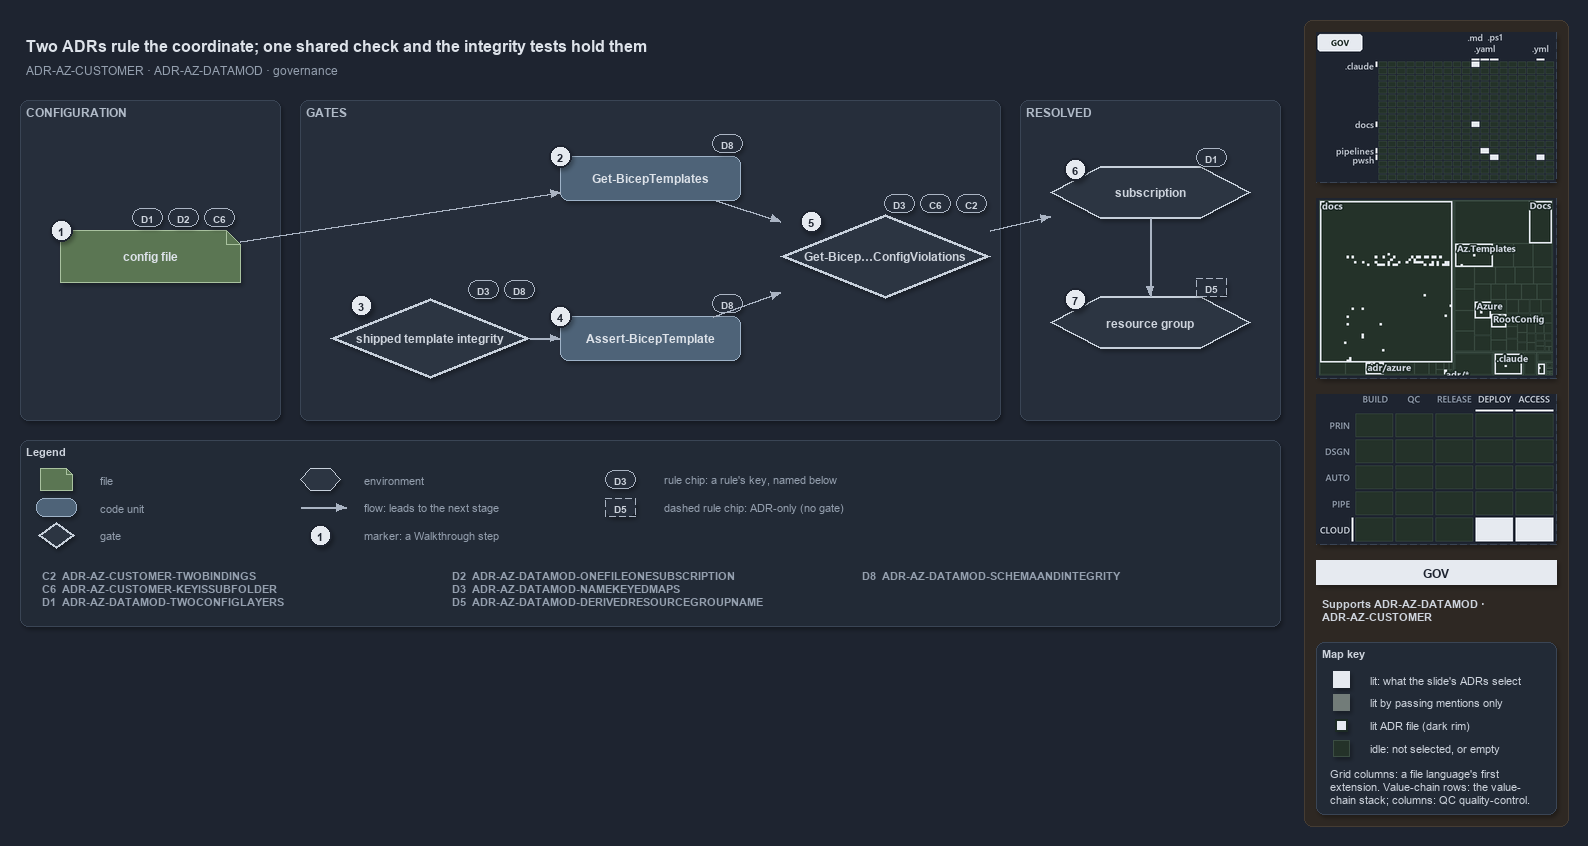

The diagram above was exported from draw.io. Its source (the exported page's mxGraphModel, read from the mxfile embedded in the PNG):
<mxGraphModel dx="1024" dy="768" grid="0" gridSize="10" guides="1" tooltips="1" connect="1" arrows="1" fold="1" page="1" pageScale="1" pageWidth="1572" pageHeight="660" background="#1E2430" math="0" shadow="1">
  <root>
    <mxCell id="0" />
    <mxCell id="1" parent="0" />
    <mxCell id="sidebar-bg" value="" style="rounded=1;arcSize=2;html=1;fillColor=#2E2823;strokeColor=#453C33;shadow=0;" vertex="1" parent="1">
      <mxGeometry x="1304" y="4" width="264" height="806" as="geometry" />
    </mxCell>
    <mxCell id="title" value="Two ADRs rule the coordinate; one shared check and the integrity tests hold them" style="text;html=1;align=left;verticalAlign=middle;fontSize=16;fontStyle=1;fontColor=#DDE2E9;" vertex="1" parent="1">
      <mxGeometry x="20" y="14" width="1260" height="30" as="geometry" />
    </mxCell>
    <mxCell id="subtitle" value="ADR-AZ-CUSTOMER &amp;#183; ADR-AZ-DATAMOD &amp;#183; governance" style="text;html=1;align=left;verticalAlign=middle;fontSize=12;fontColor=#949FAE;" vertex="1" parent="1">
      <mxGeometry x="20" y="44" width="1240" height="20" as="geometry" />
    </mxCell>
    <mxCell id="band-config" value="CONFIGURATION" style="rounded=1;html=1;arcSize=3;fillColor=#262E3B;strokeColor=#3A4555;verticalAlign=top;align=left;spacingLeft=8;fontStyle=1;fontSize=12;fontColor=#B0BAC7;" vertex="1" parent="1">
      <mxGeometry x="20" y="84" width="260" height="320" as="geometry" />
    </mxCell>
    <mxCell id="band-gates" value="GATES" style="rounded=1;html=1;arcSize=3;fillColor=#262E3B;strokeColor=#3A4555;verticalAlign=top;align=left;spacingLeft=8;fontStyle=1;fontSize=12;fontColor=#B0BAC7;" vertex="1" parent="1">
      <mxGeometry x="300" y="84" width="700" height="320" as="geometry" />
    </mxCell>
    <mxCell id="band-resolved" value="RESOLVED" style="rounded=1;html=1;arcSize=3;fillColor=#262E3B;strokeColor=#3A4555;verticalAlign=top;align=left;spacingLeft=8;fontStyle=1;fontSize=12;fontColor=#B0BAC7;" vertex="1" parent="1">
      <mxGeometry x="1020" y="84" width="260" height="320" as="geometry" />
    </mxCell>
    <mxCell id="f-config" value="&lt;b&gt;config file&lt;/b&gt;" style="shape=note;size=14;whiteSpace=wrap;html=1;fillColor=#5B7653;strokeColor=#A9C29F;fontColor=#DDE2E9;fontSize=12;" vertex="1" parent="1">
      <mxGeometry x="60" y="214" width="180" height="52" as="geometry" />
    </mxCell>
    <mxCell id="c-gbt" value="&lt;b&gt;Get-BicepTemplates&lt;/b&gt;" style="rounded=1;whiteSpace=wrap;html=1;arcSize=20;fillColor=#4E6378;strokeColor=#9FB3C8;fontColor=#DDE2E9;fontSize=12;" vertex="1" parent="1">
      <mxGeometry x="560" y="140" width="180" height="44" as="geometry" />
    </mxCell>
    <mxCell id="g-integrity" value="&lt;b&gt;shipped template integrity&lt;/b&gt;" style="rhombus;whiteSpace=wrap;html=1;fillColor=#2C3542;strokeColor=#C7D0DB;strokeWidth=3;fontColor=#CDD3DC;fontSize=12;" vertex="1" parent="1">
      <mxGeometry x="330" y="282" width="200" height="80" as="geometry" />
    </mxCell>
    <mxCell id="c-abt" value="&lt;b&gt;Assert-BicepTemplate&lt;/b&gt;" style="rounded=1;whiteSpace=wrap;html=1;arcSize=20;fillColor=#4E6378;strokeColor=#9FB3C8;fontColor=#DDE2E9;fontSize=12;" vertex="1" parent="1">
      <mxGeometry x="560" y="300" width="180" height="44" as="geometry" />
    </mxCell>
    <mxCell id="g-check" value="&lt;b&gt;Get-Bicep…ConfigViolations&lt;/b&gt;" style="rhombus;whiteSpace=wrap;html=1;fillColor=#2C3542;strokeColor=#C7D0DB;strokeWidth=3;fontColor=#CDD3DC;fontSize=12;" vertex="1" parent="1">
      <mxGeometry x="780" y="198" width="210" height="84" as="geometry" />
    </mxCell>
    <mxCell id="e-sub" value="&lt;b&gt;subscription&lt;/b&gt;" style="shape=hexagon;perimeter=hexagonPerimeter2;whiteSpace=wrap;html=1;fillColor=#2C3542;strokeColor=#C7D0DB;strokeWidth=2;fontColor=#CDD3DC;fontSize=12;" vertex="1" parent="1">
      <mxGeometry x="1050" y="150" width="200" height="52" as="geometry" />
    </mxCell>
    <mxCell id="e-rg" value="&lt;b&gt;resource group&lt;/b&gt;" style="shape=hexagon;perimeter=hexagonPerimeter2;whiteSpace=wrap;html=1;fillColor=#2C3542;strokeColor=#C7D0DB;strokeWidth=2;fontColor=#CDD3DC;fontSize=12;" vertex="1" parent="1">
      <mxGeometry x="1050" y="280" width="200" height="52" as="geometry" />
    </mxCell>
    <mxCell id="e-config-gbt" value="" style="edgeStyle=orthogonalEdgeStyle;rounded=1;html=1;fontSize=10;fontColor=#CDD3DC;endArrow=block;strokeColor=#AAB4C3;shadow=0;" edge="1" parent="1" source="f-config" target="c-gbt">
      <mxGeometry relative="1" as="geometry" />
    </mxCell>
    <mxCell id="e-integrity-abt" value="" style="edgeStyle=orthogonalEdgeStyle;rounded=1;html=1;fontSize=10;fontColor=#CDD3DC;endArrow=block;strokeColor=#AAB4C3;shadow=0;" edge="1" parent="1" source="g-integrity" target="c-abt">
      <mxGeometry relative="1" as="geometry" />
    </mxCell>
    <mxCell id="e-gbt-check" value="" style="edgeStyle=orthogonalEdgeStyle;rounded=1;html=1;fontSize=10;fontColor=#CDD3DC;endArrow=block;strokeColor=#AAB4C3;shadow=0;" edge="1" parent="1" source="c-gbt" target="g-check">
      <mxGeometry relative="1" as="geometry" />
    </mxCell>
    <mxCell id="e-abt-check" value="" style="edgeStyle=orthogonalEdgeStyle;rounded=1;html=1;fontSize=10;fontColor=#CDD3DC;endArrow=block;strokeColor=#AAB4C3;shadow=0;" edge="1" parent="1" source="c-abt" target="g-check">
      <mxGeometry relative="1" as="geometry" />
    </mxCell>
    <mxCell id="e-check-sub" value="" style="edgeStyle=orthogonalEdgeStyle;rounded=1;html=1;fontSize=10;fontColor=#CDD3DC;endArrow=block;strokeColor=#AAB4C3;shadow=0;" edge="1" parent="1" source="g-check" target="e-sub">
      <mxGeometry relative="1" as="geometry" />
    </mxCell>
    <mxCell id="e-sub-rg" value="" style="edgeStyle=orthogonalEdgeStyle;rounded=1;html=1;fontSize=10;fontColor=#CDD3DC;endArrow=block;strokeColor=#AAB4C3;shadow=0;" edge="1" parent="1" source="e-sub" target="e-rg">
      <mxGeometry relative="1" as="geometry" />
    </mxCell>
    <mxCell id="mark-1" value="1" style="ellipse;html=1;fillColor=#E6EAF0;strokeColor=#1E2430;strokeWidth=2;fontColor=#1E2430;fontStyle=1;fontSize=11;" vertex="1" parent="1">
      <mxGeometry x="50" y="203" width="22" height="22" as="geometry" />
    </mxCell>
    <mxCell id="mark-2" value="2" style="ellipse;html=1;fillColor=#E6EAF0;strokeColor=#1E2430;strokeWidth=2;fontColor=#1E2430;fontStyle=1;fontSize=11;" vertex="1" parent="1">
      <mxGeometry x="549" y="129" width="22" height="22" as="geometry" />
    </mxCell>
    <mxCell id="mark-3" value="3" style="ellipse;html=1;fillColor=#E6EAF0;strokeColor=#1E2430;strokeWidth=2;fontColor=#1E2430;fontStyle=1;fontSize=11;" vertex="1" parent="1">
      <mxGeometry x="350" y="278" width="22" height="22" as="geometry" />
    </mxCell>
    <mxCell id="mark-4" value="4" style="ellipse;html=1;fillColor=#E6EAF0;strokeColor=#1E2430;strokeWidth=2;fontColor=#1E2430;fontStyle=1;fontSize=11;" vertex="1" parent="1">
      <mxGeometry x="549" y="289" width="22" height="22" as="geometry" />
    </mxCell>
    <mxCell id="mark-5" value="5" style="ellipse;html=1;fillColor=#E6EAF0;strokeColor=#1E2430;strokeWidth=2;fontColor=#1E2430;fontStyle=1;fontSize=11;" vertex="1" parent="1">
      <mxGeometry x="800" y="194" width="22" height="22" as="geometry" />
    </mxCell>
    <mxCell id="mark-6" value="6" style="ellipse;html=1;fillColor=#E6EAF0;strokeColor=#1E2430;strokeWidth=2;fontColor=#1E2430;fontStyle=1;fontSize=11;" vertex="1" parent="1">
      <mxGeometry x="1064" y="142" width="22" height="22" as="geometry" />
    </mxCell>
    <mxCell id="mark-7" value="7" style="ellipse;html=1;fillColor=#E6EAF0;strokeColor=#1E2430;strokeWidth=2;fontColor=#1E2430;fontStyle=1;fontSize=11;" vertex="1" parent="1">
      <mxGeometry x="1064" y="272" width="22" height="22" as="geometry" />
    </mxCell>
    <mxCell id="chip-config-d1" value="D1" style="rounded=1;arcSize=50;whiteSpace=wrap;html=1;fillColor=#262E3B;strokeColor=#AAB4C3;fontColor=#CDD3DC;fontStyle=1;fontSize=10.5;" vertex="1" parent="1">
      <mxGeometry x="132" y="192" width="30" height="18" as="geometry" />
    </mxCell>
    <mxCell id="chip-config-d2" value="D2" style="rounded=1;arcSize=50;whiteSpace=wrap;html=1;fillColor=#262E3B;strokeColor=#AAB4C3;fontColor=#CDD3DC;fontStyle=1;fontSize=10.5;" vertex="1" parent="1">
      <mxGeometry x="168" y="192" width="30" height="18" as="geometry" />
    </mxCell>
    <mxCell id="chip-config-c6" value="C6" style="rounded=1;arcSize=50;whiteSpace=wrap;html=1;fillColor=#262E3B;strokeColor=#AAB4C3;fontColor=#CDD3DC;fontStyle=1;fontSize=10.5;" vertex="1" parent="1">
      <mxGeometry x="204" y="192" width="30" height="18" as="geometry" />
    </mxCell>
    <mxCell id="chip-gbt-d8" value="D8" style="rounded=1;arcSize=50;whiteSpace=wrap;html=1;fillColor=#262E3B;strokeColor=#AAB4C3;fontColor=#CDD3DC;fontStyle=1;fontSize=10.5;" vertex="1" parent="1">
      <mxGeometry x="712" y="118" width="30" height="18" as="geometry" />
    </mxCell>
    <mxCell id="chip-abt-d8" value="D8" style="rounded=1;arcSize=50;whiteSpace=wrap;html=1;fillColor=#262E3B;strokeColor=#AAB4C3;fontColor=#CDD3DC;fontStyle=1;fontSize=10.5;" vertex="1" parent="1">
      <mxGeometry x="712" y="278" width="30" height="18" as="geometry" />
    </mxCell>
    <mxCell id="chip-integrity-d3" value="D3" style="rounded=1;arcSize=50;whiteSpace=wrap;html=1;fillColor=#262E3B;strokeColor=#AAB4C3;fontColor=#CDD3DC;fontStyle=1;fontSize=10.5;" vertex="1" parent="1">
      <mxGeometry x="468" y="264" width="30" height="18" as="geometry" />
    </mxCell>
    <mxCell id="chip-integrity-d8" value="D8" style="rounded=1;arcSize=50;whiteSpace=wrap;html=1;fillColor=#262E3B;strokeColor=#AAB4C3;fontColor=#CDD3DC;fontStyle=1;fontSize=10.5;" vertex="1" parent="1">
      <mxGeometry x="504" y="264" width="30" height="18" as="geometry" />
    </mxCell>
    <mxCell id="chip-check-d3" value="D3" style="rounded=1;arcSize=50;whiteSpace=wrap;html=1;fillColor=#262E3B;strokeColor=#AAB4C3;fontColor=#CDD3DC;fontStyle=1;fontSize=10.5;" vertex="1" parent="1">
      <mxGeometry x="884" y="178" width="30" height="18" as="geometry" />
    </mxCell>
    <mxCell id="chip-check-c6" value="C6" style="rounded=1;arcSize=50;whiteSpace=wrap;html=1;fillColor=#262E3B;strokeColor=#AAB4C3;fontColor=#CDD3DC;fontStyle=1;fontSize=10.5;" vertex="1" parent="1">
      <mxGeometry x="920" y="178" width="30" height="18" as="geometry" />
    </mxCell>
    <mxCell id="chip-check-c2" value="C2" style="rounded=1;arcSize=50;whiteSpace=wrap;html=1;fillColor=#262E3B;strokeColor=#AAB4C3;fontColor=#CDD3DC;fontStyle=1;fontSize=10.5;" vertex="1" parent="1">
      <mxGeometry x="956" y="178" width="30" height="18" as="geometry" />
    </mxCell>
    <mxCell id="chip-sub-d1" value="D1" style="rounded=1;arcSize=50;whiteSpace=wrap;html=1;fillColor=#262E3B;strokeColor=#AAB4C3;fontColor=#CDD3DC;fontStyle=1;fontSize=10.5;" vertex="1" parent="1">
      <mxGeometry x="1196" y="132" width="30" height="18" as="geometry" />
    </mxCell>
    <mxCell id="chip-rg-d5" value="D5" style="rounded=1;arcSize=50;whiteSpace=wrap;html=1;fillColor=#262E3B;strokeColor=#AAB4C3;fontColor=#CDD3DC;fontStyle=1;fontSize=10.5;dashed=1;" vertex="1" parent="1">
      <mxGeometry x="1196" y="262" width="30" height="18" as="geometry" />
    </mxCell>
    <mxCell id="legend" value="&lt;b&gt;Legend&lt;/b&gt;" style="rounded=1;whiteSpace=wrap;html=1;arcSize=6;fillColor=#222A36;strokeColor=#3A4555;align=left;verticalAlign=top;spacing=8;fontSize=11;fontColor=#CDD3DC;" vertex="1" parent="1">
      <mxGeometry x="20" y="424" width="1260" height="186" as="geometry" />
      <mxCell id="lg-key-0" value="&lt;b&gt;C2&lt;/b&gt;&amp;#160;&amp;#160;ADR-AZ-CUSTOMER-TWOBINDINGS&lt;br&gt;&lt;b&gt;C6&lt;/b&gt;&amp;#160;&amp;#160;ADR-AZ-CUSTOMER-KEYISSUBFOLDER&lt;br&gt;&lt;b&gt;D1&lt;/b&gt;&amp;#160;&amp;#160;ADR-AZ-DATAMOD-TWOCONFIGLAYERS" style="text;html=1;align=left;verticalAlign=top;fontSize=11;fontColor=#949FAE;" vertex="1" parent="1">
        <mxGeometry x="36" y="548" width="400" height="52" as="geometry" />
      </mxCell>
      <mxCell id="lg-key-1" value="&lt;b&gt;D2&lt;/b&gt;&amp;#160;&amp;#160;ADR-AZ-DATAMOD-ONEFILEONESUBSCRIPTION&lt;br&gt;&lt;b&gt;D3&lt;/b&gt;&amp;#160;&amp;#160;ADR-AZ-DATAMOD-NAMEKEYEDMAPS&lt;br&gt;&lt;b&gt;D5&lt;/b&gt;&amp;#160;&amp;#160;ADR-AZ-DATAMOD-DERIVEDRESOURCEGROUPNAME" style="text;html=1;align=left;verticalAlign=top;fontSize=11;fontColor=#949FAE;" vertex="1" parent="1">
        <mxGeometry x="446" y="548" width="400" height="52" as="geometry" />
      </mxCell>
      <mxCell id="lg-key-2" value="&lt;b&gt;D8&lt;/b&gt;&amp;#160;&amp;#160;ADR-AZ-DATAMOD-SCHEMAANDINTEGRITY" style="text;html=1;align=left;verticalAlign=top;fontSize=11;fontColor=#949FAE;" vertex="1" parent="1">
        <mxGeometry x="856" y="548" width="400" height="52" as="geometry" />
      </mxCell>
    </mxCell>
    <mxCell id="lg-0-0" value="" style="shape=note;size=6;html=1;fillColor=#5B7653;strokeColor=#A9C29F;" vertex="1" parent="1">
      <mxGeometry x="40" y="452" width="32" height="22" as="geometry" />
    </mxCell>
    <mxCell id="lg-0-0-t" value="file" style="text;html=1;align=left;verticalAlign=middle;fontSize=11;fontColor=#949FAE;" vertex="1" parent="1">
      <mxGeometry x="94" y="453" width="200" height="20" as="geometry" />
    </mxCell>
    <mxCell id="lg-0-1" value="" style="rounded=1;html=1;arcSize=20;fillColor=#4E6378;strokeColor=#9FB3C8;" vertex="1" parent="1">
      <mxGeometry x="36" y="482" width="40" height="18" as="geometry" />
    </mxCell>
    <mxCell id="lg-0-1-t" value="code unit" style="text;html=1;align=left;verticalAlign=middle;fontSize=11;fontColor=#949FAE;" vertex="1" parent="1">
      <mxGeometry x="94" y="481" width="200" height="20" as="geometry" />
    </mxCell>
    <mxCell id="lg-0-2" value="" style="rhombus;html=1;fillColor=#2C3542;strokeColor=#C7D0DB;strokeWidth=2;fontColor=#CDD3DC;" vertex="1" parent="1">
      <mxGeometry x="38" y="506" width="36" height="26" as="geometry" />
    </mxCell>
    <mxCell id="lg-0-2-t" value="gate" style="text;html=1;align=left;verticalAlign=middle;fontSize=11;fontColor=#949FAE;" vertex="1" parent="1">
      <mxGeometry x="94" y="509" width="200" height="20" as="geometry" />
    </mxCell>
    <mxCell id="lg-1-0" value="" style="shape=hexagon;perimeter=hexagonPerimeter2;html=1;fillColor=#2C3542;strokeColor=#C7D0DB;fontColor=#CDD3DC;" vertex="1" parent="1">
      <mxGeometry x="300" y="452" width="40" height="22" as="geometry" />
    </mxCell>
    <mxCell id="lg-1-0-t" value="environment" style="text;html=1;align=left;verticalAlign=middle;fontSize=11;fontColor=#949FAE;" vertex="1" parent="1">
      <mxGeometry x="358" y="453" width="220" height="20" as="geometry" />
    </mxCell>
    <mxCell id="lg-1-1-a" value="" style="text;html=1;strokeColor=none;fillColor=none;" vertex="1" parent="1">
      <mxGeometry x="300" y="491" width="1" height="1" as="geometry" />
    </mxCell>
    <mxCell id="lg-1-1-b" value="" style="text;html=1;strokeColor=none;fillColor=none;" vertex="1" parent="1">
      <mxGeometry x="346" y="491" width="1" height="1" as="geometry" />
    </mxCell>
    <mxCell id="lg-1-1" value="" style="edgeStyle=orthogonalEdgeStyle;rounded=1;html=1;fontSize=10;fontColor=#CDD3DC;endArrow=block;strokeColor=#AAB4C3;shadow=0;" edge="1" parent="1" source="lg-1-1-a" target="lg-1-1-b">
      <mxGeometry relative="1" as="geometry" />
    </mxCell>
    <mxCell id="lg-1-1-t" value="flow: leads to the next stage" style="text;html=1;align=left;verticalAlign=middle;fontSize=11;fontColor=#949FAE;" vertex="1" parent="1">
      <mxGeometry x="358" y="481" width="220" height="20" as="geometry" />
    </mxCell>
    <mxCell id="lg-1-2" value="1" style="ellipse;html=1;fillColor=#E6EAF0;strokeColor=#1E2430;strokeWidth=2;fontColor=#1E2430;fontStyle=1;fontSize=11;" vertex="1" parent="1">
      <mxGeometry x="309" y="508" width="22" height="22" as="geometry" />
    </mxCell>
    <mxCell id="lg-1-2-t" value="marker: a Walkthrough step" style="text;html=1;align=left;verticalAlign=middle;fontSize=11;fontColor=#949FAE;" vertex="1" parent="1">
      <mxGeometry x="358" y="509" width="220" height="20" as="geometry" />
    </mxCell>
    <mxCell id="lg-2-0" value="D3" style="rounded=1;arcSize=50;whiteSpace=wrap;html=1;fillColor=#262E3B;strokeColor=#AAB4C3;fontColor=#CDD3DC;fontStyle=1;fontSize=10.5;" vertex="1" parent="1">
      <mxGeometry x="605" y="454" width="30" height="18" as="geometry" />
    </mxCell>
    <mxCell id="lg-2-0-t" value="rule chip: a rule's key, named below" style="text;html=1;align=left;verticalAlign=middle;fontSize=11;fontColor=#949FAE;" vertex="1" parent="1">
      <mxGeometry x="658" y="453" width="500" height="20" as="geometry" />
    </mxCell>
    <mxCell id="lg-2-1" value="D5" style="rounded=1;arcSize=50;whiteSpace=wrap;html=1;fillColor=#262E3B;strokeColor=#AAB4C3;fontColor=#CDD3DC;fontStyle=1;fontSize=10.5;dashed=1;" vertex="1" parent="1">
      <mxGeometry x="605" y="482" width="30" height="18" as="geometry" />
    </mxCell>
    <mxCell id="lg-2-1-t" value="dashed rule chip: ADR-only (no gate)" style="text;html=1;align=left;verticalAlign=middle;fontSize=11;fontColor=#949FAE;" vertex="1" parent="1">
      <mxGeometry x="658" y="481" width="500" height="20" as="geometry" />
    </mxCell>
    <mxCell id="minimap-grid" value="" style="shape=image;imageAspect=0;rounded=1;arcSize=4;whiteSpace=wrap;html=1;fillColor=#262E3B;strokeColor=#3A4555;dashed=1;fontColor=#949FAE;fontSize=11;image=data:image/png,(base64 omitted: 10912 chars);" vertex="1" parent="1">
      <mxGeometry x="1316" y="16" width="240" height="150" as="geometry" />
    </mxCell>
    <mxCell id="minimap-tree" value="" style="shape=image;imageAspect=0;rounded=1;arcSize=4;whiteSpace=wrap;html=1;fillColor=#262E3B;strokeColor=#3A4555;dashed=1;fontColor=#949FAE;fontSize=11;image=data:image/png,(base64 omitted: 19868 chars);" vertex="1" parent="1">
      <mxGeometry x="1316" y="182" width="240" height="180" as="geometry" />
    </mxCell>
    <mxCell id="minimap-chain" value="" style="shape=image;imageAspect=0;rounded=1;arcSize=4;whiteSpace=wrap;html=1;fillColor=#262E3B;strokeColor=#3A4555;dashed=1;fontColor=#949FAE;fontSize=11;image=data:image/png,(base64 omitted: 13548 chars);" vertex="1" parent="1">
      <mxGeometry x="1316" y="378" width="240" height="150" as="geometry" />
    </mxCell>
    <mxCell id="lens-badge" value="GOV" style="rounded=0;whiteSpace=wrap;html=1;align=center;verticalAlign=middle;fontSize=12;fontStyle=1;fontColor=#1E2430;fillColor=#E6EAF0;strokeColor=none;" vertex="1" parent="1">
      <mxGeometry x="1316" y="544" width="240" height="24" as="geometry" />
    </mxCell>
    <mxCell id="supports" value="&lt;b&gt;Supports&lt;/b&gt; ADR-AZ-DATAMOD &amp;#183;&lt;br&gt;ADR-AZ-CUSTOMER" style="text;html=1;whiteSpace=wrap;align=left;verticalAlign=top;fontSize=11;fontColor=#CDD3DC;" vertex="1" parent="1">
      <mxGeometry x="1316" y="576" width="240" height="38" as="geometry" />
    </mxCell>
    <mxCell id="mapkey" value="&lt;b&gt;Map key&lt;/b&gt;" style="rounded=1;arcSize=6;whiteSpace=wrap;html=1;align=left;verticalAlign=top;fontSize=11;fontColor=#CDD3DC;fillColor=#222A36;strokeColor=#3A4555;spacingLeft=8;spacingTop=2;" vertex="1" parent="1">
      <mxGeometry x="1316" y="626" width="240" height="172" as="geometry" />
    </mxCell>
    <mxCell id="mapkey-lit" value="" style="rounded=0;html=1;fillColor=#E6EAF0;strokeColor=#E6EAF0;" vertex="1" parent="1">
      <mxGeometry x="1333.0" y="655.0" width="16" height="16" as="geometry" />
    </mxCell>
    <mxCell id="mapkey-lit-text" value="lit: what the slide's ADRs select" style="text;html=1;align=left;verticalAlign=middle;fontSize=11;fontColor=#CDD3DC;" vertex="1" parent="1">
      <mxGeometry x="1364" y="653" width="184" height="20" as="geometry" />
    </mxCell>
    <mxCell id="mapkey-touched" value="" style="rounded=0;html=1;fillColor=#727C79;strokeColor=#727C79;" vertex="1" parent="1">
      <mxGeometry x="1333.0" y="678.0" width="16" height="16" as="geometry" />
    </mxCell>
    <mxCell id="mapkey-touched-text" value="lit by passing mentions only" style="text;html=1;align=left;verticalAlign=middle;fontSize=11;fontColor=#CDD3DC;" vertex="1" parent="1">
      <mxGeometry x="1364" y="676" width="184" height="20" as="geometry" />
    </mxCell>
    <mxCell id="mapkey-adr" value="" style="rounded=0;html=1;fillColor=#E6EAF0;strokeColor=#1C2A24;strokeWidth=2;" vertex="1" parent="1">
      <mxGeometry x="1335.0" y="703.0" width="12" height="12" as="geometry" />
    </mxCell>
    <mxCell id="mapkey-adr-text" value="lit ADR file (dark rim)" style="text;html=1;align=left;verticalAlign=middle;fontSize=11;fontColor=#CDD3DC;" vertex="1" parent="1">
      <mxGeometry x="1364" y="699" width="184" height="20" as="geometry" />
    </mxCell>
    <mxCell id="mapkey-idle" value="" style="rounded=0;html=1;fillColor=#243229;strokeColor=#3B4D43;" vertex="1" parent="1">
      <mxGeometry x="1333.0" y="724.0" width="16" height="16" as="geometry" />
    </mxCell>
    <mxCell id="mapkey-idle-text" value="idle: not selected, or empty" style="text;html=1;align=left;verticalAlign=middle;fontSize=11;fontColor=#CDD3DC;" vertex="1" parent="1">
      <mxGeometry x="1364" y="722" width="184" height="20" as="geometry" />
    </mxCell>
    <mxCell id="mapkey-codes" value="Grid columns: a file language's first&lt;br&gt;extension. Value-chain rows: the value-&lt;br&gt;chain stack; columns: QC quality-control." style="text;html=1;align=left;verticalAlign=top;whiteSpace=wrap;fontSize=11;fontColor=#CDD3DC;" vertex="1" parent="1">
      <mxGeometry x="1324" y="746" width="224" height="46" as="geometry" />
    </mxCell>
  </root>
</mxGraphModel>